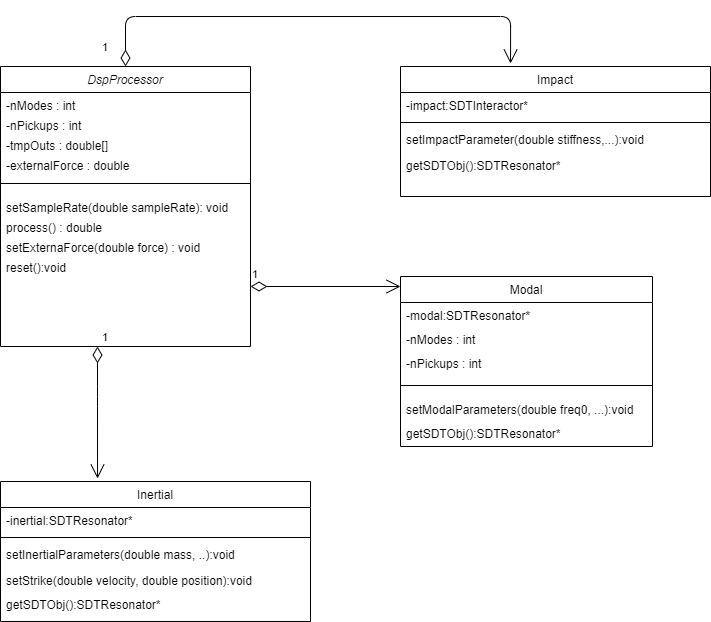

The diagram above was exported from draw.io. Its source (the exported page's mxGraphModel, read from the mxfile embedded in the PNG):
<mxGraphModel dx="1382" dy="764" grid="1" gridSize="10" guides="1" tooltips="1" connect="1" arrows="1" fold="1" page="1" pageScale="1" pageWidth="827" pageHeight="1169" math="0" shadow="0">
  <root>
    <mxCell id="WIyWlLk6GJQsqaUBKTNV-0" />
    <mxCell id="WIyWlLk6GJQsqaUBKTNV-1" parent="WIyWlLk6GJQsqaUBKTNV-0" />
    <mxCell id="zkfFHV4jXpPFQw0GAbJ--0" value="DspProcessor" style="swimlane;fontStyle=2;align=center;verticalAlign=top;childLayout=stackLayout;horizontal=1;startSize=26;horizontalStack=0;resizeParent=1;resizeLast=0;collapsible=1;marginBottom=0;rounded=0;shadow=0;strokeWidth=1;" parent="WIyWlLk6GJQsqaUBKTNV-1" vertex="1">
      <mxGeometry x="60" y="100" width="250" height="280" as="geometry">
        <mxRectangle x="230" y="140" width="160" height="26" as="alternateBounds" />
      </mxGeometry>
    </mxCell>
    <mxCell id="ehiW4g_cP8ITPDtfov6E-3" value="-nModes : int" style="text;align=left;verticalAlign=top;spacingLeft=4;spacingRight=4;overflow=hidden;rotatable=0;points=[[0,0.5],[1,0.5]];portConstraint=eastwest;rounded=0;shadow=0;html=0;" vertex="1" parent="zkfFHV4jXpPFQw0GAbJ--0">
      <mxGeometry y="26" width="250" height="20" as="geometry" />
    </mxCell>
    <mxCell id="ehiW4g_cP8ITPDtfov6E-4" value="-nPickups : int" style="text;align=left;verticalAlign=top;spacingLeft=4;spacingRight=4;overflow=hidden;rotatable=0;points=[[0,0.5],[1,0.5]];portConstraint=eastwest;rounded=0;shadow=0;html=0;" vertex="1" parent="zkfFHV4jXpPFQw0GAbJ--0">
      <mxGeometry y="46" width="250" height="20" as="geometry" />
    </mxCell>
    <mxCell id="ehiW4g_cP8ITPDtfov6E-5" value="-tmpOuts : double[]" style="text;align=left;verticalAlign=top;spacingLeft=4;spacingRight=4;overflow=hidden;rotatable=0;points=[[0,0.5],[1,0.5]];portConstraint=eastwest;rounded=0;shadow=0;html=0;" vertex="1" parent="zkfFHV4jXpPFQw0GAbJ--0">
      <mxGeometry y="66" width="250" height="20" as="geometry" />
    </mxCell>
    <mxCell id="ehiW4g_cP8ITPDtfov6E-6" value="-externalForce : double" style="text;align=left;verticalAlign=top;spacingLeft=4;spacingRight=4;overflow=hidden;rotatable=0;points=[[0,0.5],[1,0.5]];portConstraint=eastwest;rounded=0;shadow=0;html=0;" vertex="1" parent="zkfFHV4jXpPFQw0GAbJ--0">
      <mxGeometry y="86" width="250" height="20" as="geometry" />
    </mxCell>
    <mxCell id="zkfFHV4jXpPFQw0GAbJ--4" value="" style="line;html=1;strokeWidth=1;align=left;verticalAlign=middle;spacingTop=-1;spacingLeft=3;spacingRight=3;rotatable=0;labelPosition=right;points=[];portConstraint=eastwest;" parent="zkfFHV4jXpPFQw0GAbJ--0" vertex="1">
      <mxGeometry y="106" width="250" height="22" as="geometry" />
    </mxCell>
    <mxCell id="ehiW4g_cP8ITPDtfov6E-8" value="setSampleRate(double sampleRate): void" style="text;align=left;verticalAlign=top;spacingLeft=4;spacingRight=4;overflow=hidden;rotatable=0;points=[[0,0.5],[1,0.5]];portConstraint=eastwest;rounded=0;shadow=0;html=0;" vertex="1" parent="zkfFHV4jXpPFQw0GAbJ--0">
      <mxGeometry y="128" width="250" height="20" as="geometry" />
    </mxCell>
    <mxCell id="ehiW4g_cP8ITPDtfov6E-9" value="process() : double" style="text;align=left;verticalAlign=top;spacingLeft=4;spacingRight=4;overflow=hidden;rotatable=0;points=[[0,0.5],[1,0.5]];portConstraint=eastwest;rounded=0;shadow=0;html=0;" vertex="1" parent="zkfFHV4jXpPFQw0GAbJ--0">
      <mxGeometry y="148" width="250" height="20" as="geometry" />
    </mxCell>
    <mxCell id="ehiW4g_cP8ITPDtfov6E-11" value="setExternaForce(double force) : void" style="text;align=left;verticalAlign=top;spacingLeft=4;spacingRight=4;overflow=hidden;rotatable=0;points=[[0,0.5],[1,0.5]];portConstraint=eastwest;rounded=0;shadow=0;html=0;" vertex="1" parent="zkfFHV4jXpPFQw0GAbJ--0">
      <mxGeometry y="168" width="250" height="20" as="geometry" />
    </mxCell>
    <mxCell id="ehiW4g_cP8ITPDtfov6E-10" value="reset():void" style="text;align=left;verticalAlign=top;spacingLeft=4;spacingRight=4;overflow=hidden;rotatable=0;points=[[0,0.5],[1,0.5]];portConstraint=eastwest;rounded=0;shadow=0;html=0;" vertex="1" parent="zkfFHV4jXpPFQw0GAbJ--0">
      <mxGeometry y="188" width="250" height="30" as="geometry" />
    </mxCell>
    <mxCell id="ehiW4g_cP8ITPDtfov6E-12" value="Modal" style="swimlane;fontStyle=0;align=center;verticalAlign=top;childLayout=stackLayout;horizontal=1;startSize=26;horizontalStack=0;resizeParent=1;resizeLast=0;collapsible=1;marginBottom=0;rounded=0;shadow=0;strokeWidth=1;" vertex="1" parent="WIyWlLk6GJQsqaUBKTNV-1">
      <mxGeometry x="460" y="310" width="252" height="170" as="geometry">
        <mxRectangle x="508" y="120" width="160" height="26" as="alternateBounds" />
      </mxGeometry>
    </mxCell>
    <mxCell id="ehiW4g_cP8ITPDtfov6E-13" value="-modal:SDTResonator*" style="text;align=left;verticalAlign=top;spacingLeft=4;spacingRight=4;overflow=hidden;rotatable=0;points=[[0,0.5],[1,0.5]];portConstraint=eastwest;rounded=0;shadow=0;html=0;" vertex="1" parent="ehiW4g_cP8ITPDtfov6E-12">
      <mxGeometry y="26" width="252" height="24" as="geometry" />
    </mxCell>
    <mxCell id="ehiW4g_cP8ITPDtfov6E-17" value="-nModes : int" style="text;align=left;verticalAlign=top;spacingLeft=4;spacingRight=4;overflow=hidden;rotatable=0;points=[[0,0.5],[1,0.5]];portConstraint=eastwest;rounded=0;shadow=0;html=0;" vertex="1" parent="ehiW4g_cP8ITPDtfov6E-12">
      <mxGeometry y="50" width="252" height="24" as="geometry" />
    </mxCell>
    <mxCell id="ehiW4g_cP8ITPDtfov6E-18" value="-nPickups : int" style="text;align=left;verticalAlign=top;spacingLeft=4;spacingRight=4;overflow=hidden;rotatable=0;points=[[0,0.5],[1,0.5]];portConstraint=eastwest;rounded=0;shadow=0;html=0;" vertex="1" parent="ehiW4g_cP8ITPDtfov6E-12">
      <mxGeometry y="74" width="252" height="24" as="geometry" />
    </mxCell>
    <mxCell id="ehiW4g_cP8ITPDtfov6E-14" value="" style="line;html=1;strokeWidth=1;align=left;verticalAlign=middle;spacingTop=-1;spacingLeft=3;spacingRight=3;rotatable=0;labelPosition=right;points=[];portConstraint=eastwest;" vertex="1" parent="ehiW4g_cP8ITPDtfov6E-12">
      <mxGeometry y="98" width="252" height="22" as="geometry" />
    </mxCell>
    <mxCell id="ehiW4g_cP8ITPDtfov6E-20" value="setModalParameters(double freq0, ...):void" style="text;align=left;verticalAlign=top;spacingLeft=4;spacingRight=4;overflow=hidden;rotatable=0;points=[[0,0.5],[1,0.5]];portConstraint=eastwest;rounded=0;shadow=0;html=0;" vertex="1" parent="ehiW4g_cP8ITPDtfov6E-12">
      <mxGeometry y="120" width="252" height="24" as="geometry" />
    </mxCell>
    <mxCell id="ehiW4g_cP8ITPDtfov6E-21" value="getSDTObj():SDTResonator*" style="text;align=left;verticalAlign=top;spacingLeft=4;spacingRight=4;overflow=hidden;rotatable=0;points=[[0,0.5],[1,0.5]];portConstraint=eastwest;rounded=0;shadow=0;html=0;" vertex="1" parent="ehiW4g_cP8ITPDtfov6E-12">
      <mxGeometry y="144" width="252" height="24" as="geometry" />
    </mxCell>
    <mxCell id="ehiW4g_cP8ITPDtfov6E-22" value="Inertial" style="swimlane;fontStyle=0;align=center;verticalAlign=top;childLayout=stackLayout;horizontal=1;startSize=26;horizontalStack=0;resizeParent=1;resizeLast=0;collapsible=1;marginBottom=0;rounded=0;shadow=0;strokeWidth=1;" vertex="1" parent="WIyWlLk6GJQsqaUBKTNV-1">
      <mxGeometry x="60" y="515" width="310" height="140" as="geometry">
        <mxRectangle x="508" y="120" width="160" height="26" as="alternateBounds" />
      </mxGeometry>
    </mxCell>
    <mxCell id="ehiW4g_cP8ITPDtfov6E-23" value="-inertial:SDTResonator*" style="text;align=left;verticalAlign=top;spacingLeft=4;spacingRight=4;overflow=hidden;rotatable=0;points=[[0,0.5],[1,0.5]];portConstraint=eastwest;rounded=0;shadow=0;html=0;" vertex="1" parent="ehiW4g_cP8ITPDtfov6E-22">
      <mxGeometry y="26" width="310" height="26" as="geometry" />
    </mxCell>
    <mxCell id="ehiW4g_cP8ITPDtfov6E-24" value="" style="line;html=1;strokeWidth=1;align=left;verticalAlign=middle;spacingTop=-1;spacingLeft=3;spacingRight=3;rotatable=0;labelPosition=right;points=[];portConstraint=eastwest;" vertex="1" parent="ehiW4g_cP8ITPDtfov6E-22">
      <mxGeometry y="52" width="310" height="8" as="geometry" />
    </mxCell>
    <mxCell id="ehiW4g_cP8ITPDtfov6E-25" value="setInertialParameters(double mass, ..):void" style="text;align=left;verticalAlign=top;spacingLeft=4;spacingRight=4;overflow=hidden;rotatable=0;points=[[0,0.5],[1,0.5]];portConstraint=eastwest;" vertex="1" parent="ehiW4g_cP8ITPDtfov6E-22">
      <mxGeometry y="60" width="310" height="26" as="geometry" />
    </mxCell>
    <mxCell id="ehiW4g_cP8ITPDtfov6E-26" value="setStrike(double velocity, double position):void" style="text;align=left;verticalAlign=top;spacingLeft=4;spacingRight=4;overflow=hidden;rotatable=0;points=[[0,0.5],[1,0.5]];portConstraint=eastwest;" vertex="1" parent="ehiW4g_cP8ITPDtfov6E-22">
      <mxGeometry y="86" width="310" height="24" as="geometry" />
    </mxCell>
    <mxCell id="ehiW4g_cP8ITPDtfov6E-27" value="getSDTObj():SDTResonator*" style="text;align=left;verticalAlign=top;spacingLeft=4;spacingRight=4;overflow=hidden;rotatable=0;points=[[0,0.5],[1,0.5]];portConstraint=eastwest;" vertex="1" parent="ehiW4g_cP8ITPDtfov6E-22">
      <mxGeometry y="110" width="310" height="26" as="geometry" />
    </mxCell>
    <mxCell id="ehiW4g_cP8ITPDtfov6E-34" value="Impact" style="swimlane;fontStyle=0;align=center;verticalAlign=top;childLayout=stackLayout;horizontal=1;startSize=26;horizontalStack=0;resizeParent=1;resizeLast=0;collapsible=1;marginBottom=0;rounded=0;shadow=0;strokeWidth=1;" vertex="1" parent="WIyWlLk6GJQsqaUBKTNV-1">
      <mxGeometry x="460" y="100" width="310" height="130" as="geometry">
        <mxRectangle x="508" y="120" width="160" height="26" as="alternateBounds" />
      </mxGeometry>
    </mxCell>
    <mxCell id="ehiW4g_cP8ITPDtfov6E-35" value="-impact:SDTInteractor*" style="text;align=left;verticalAlign=top;spacingLeft=4;spacingRight=4;overflow=hidden;rotatable=0;points=[[0,0.5],[1,0.5]];portConstraint=eastwest;rounded=0;shadow=0;html=0;" vertex="1" parent="ehiW4g_cP8ITPDtfov6E-34">
      <mxGeometry y="26" width="310" height="26" as="geometry" />
    </mxCell>
    <mxCell id="ehiW4g_cP8ITPDtfov6E-36" value="" style="line;html=1;strokeWidth=1;align=left;verticalAlign=middle;spacingTop=-1;spacingLeft=3;spacingRight=3;rotatable=0;labelPosition=right;points=[];portConstraint=eastwest;" vertex="1" parent="ehiW4g_cP8ITPDtfov6E-34">
      <mxGeometry y="52" width="310" height="8" as="geometry" />
    </mxCell>
    <mxCell id="ehiW4g_cP8ITPDtfov6E-37" value="setImpactParameter(double stiffness,...):void" style="text;align=left;verticalAlign=top;spacingLeft=4;spacingRight=4;overflow=hidden;rotatable=0;points=[[0,0.5],[1,0.5]];portConstraint=eastwest;" vertex="1" parent="ehiW4g_cP8ITPDtfov6E-34">
      <mxGeometry y="60" width="310" height="26" as="geometry" />
    </mxCell>
    <mxCell id="ehiW4g_cP8ITPDtfov6E-39" value="getSDTObj():SDTResonator*" style="text;align=left;verticalAlign=top;spacingLeft=4;spacingRight=4;overflow=hidden;rotatable=0;points=[[0,0.5],[1,0.5]];portConstraint=eastwest;" vertex="1" parent="ehiW4g_cP8ITPDtfov6E-34">
      <mxGeometry y="86" width="310" height="26" as="geometry" />
    </mxCell>
    <mxCell id="ehiW4g_cP8ITPDtfov6E-40" value="1" style="endArrow=open;html=1;endSize=12;startArrow=diamondThin;startSize=14;startFill=0;edgeStyle=orthogonalEdgeStyle;align=left;verticalAlign=bottom;" edge="1" parent="WIyWlLk6GJQsqaUBKTNV-1">
      <mxGeometry x="-1" y="3" relative="1" as="geometry">
        <mxPoint x="310" y="320" as="sourcePoint" />
        <mxPoint x="460" y="320" as="targetPoint" />
      </mxGeometry>
    </mxCell>
    <mxCell id="ehiW4g_cP8ITPDtfov6E-41" value="1" style="endArrow=open;html=1;endSize=12;startArrow=diamondThin;startSize=14;startFill=0;edgeStyle=orthogonalEdgeStyle;align=left;verticalAlign=bottom;entryX=0.313;entryY=-0.021;entryDx=0;entryDy=0;entryPerimeter=0;" edge="1" parent="WIyWlLk6GJQsqaUBKTNV-1" target="ehiW4g_cP8ITPDtfov6E-22">
      <mxGeometry x="-1" y="3" relative="1" as="geometry">
        <mxPoint x="157" y="380" as="sourcePoint" />
        <mxPoint x="290" y="430" as="targetPoint" />
        <Array as="points">
          <mxPoint x="157" y="430" />
        </Array>
      </mxGeometry>
    </mxCell>
    <mxCell id="ehiW4g_cP8ITPDtfov6E-42" value="1" style="endArrow=open;html=1;endSize=12;startArrow=diamondThin;startSize=14;startFill=0;edgeStyle=orthogonalEdgeStyle;align=left;verticalAlign=bottom;entryX=0.355;entryY=-0.023;entryDx=0;entryDy=0;entryPerimeter=0;exitX=0.5;exitY=0;exitDx=0;exitDy=0;" edge="1" parent="WIyWlLk6GJQsqaUBKTNV-1" source="zkfFHV4jXpPFQw0GAbJ--0" target="ehiW4g_cP8ITPDtfov6E-34">
      <mxGeometry x="-0.9585" y="25" relative="1" as="geometry">
        <mxPoint x="260" y="50" as="sourcePoint" />
        <mxPoint x="410" y="50" as="targetPoint" />
        <Array as="points">
          <mxPoint x="185" y="50" />
          <mxPoint x="570" y="50" />
        </Array>
        <mxPoint as="offset" />
      </mxGeometry>
    </mxCell>
  </root>
</mxGraphModel>